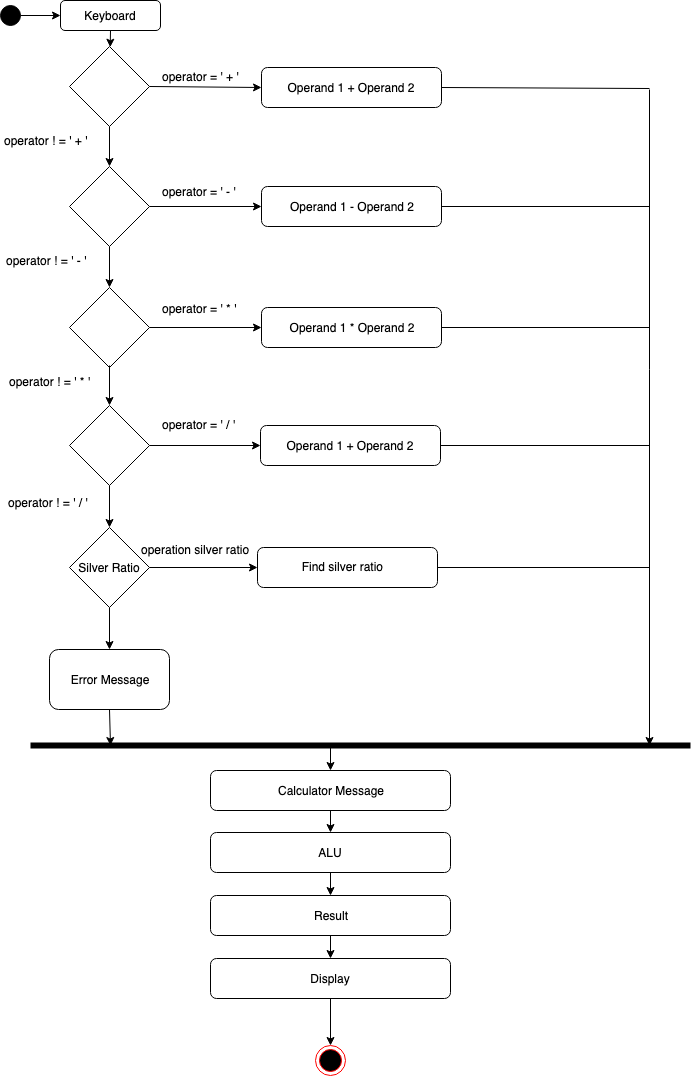

The diagram above was exported from draw.io. Its source (the exported page's mxGraphModel, read from the mxfile embedded in the PNG):
<mxGraphModel dx="946" dy="616" grid="1" gridSize="10" guides="1" tooltips="1" connect="1" arrows="1" fold="1" page="1" pageScale="1" pageWidth="850" pageHeight="1100" background="#ffffff" math="0" shadow="0">
  <root>
    <mxCell id="0" />
    <mxCell id="1" parent="0" />
    <mxCell id="HvwjdNJpTBc4ohYYf83F-1" value="" style="ellipse;whiteSpace=wrap;html=1;aspect=fixed;fillColor=#000000;" vertex="1" parent="1">
      <mxGeometry x="20" y="20" width="20" height="20" as="geometry" />
    </mxCell>
    <mxCell id="HvwjdNJpTBc4ohYYf83F-2" value="" style="rhombus;whiteSpace=wrap;html=1;fillColor=#FFFFFF;" vertex="1" parent="1">
      <mxGeometry x="89" y="61" width="80" height="80" as="geometry" />
    </mxCell>
    <mxCell id="HvwjdNJpTBc4ohYYf83F-3" value="" style="rhombus;whiteSpace=wrap;html=1;fillColor=#FFFFFF;" vertex="1" parent="1">
      <mxGeometry x="89" y="181" width="80" height="80" as="geometry" />
    </mxCell>
    <mxCell id="HvwjdNJpTBc4ohYYf83F-4" value="" style="rhombus;whiteSpace=wrap;html=1;fillColor=#FFFFFF;" vertex="1" parent="1">
      <mxGeometry x="89" y="302" width="80" height="80" as="geometry" />
    </mxCell>
    <mxCell id="HvwjdNJpTBc4ohYYf83F-5" value="Silver Ratio" style="rhombus;whiteSpace=wrap;html=1;fillColor=#FFFFFF;" vertex="1" parent="1">
      <mxGeometry x="89" y="542" width="80" height="80" as="geometry" />
    </mxCell>
    <mxCell id="HvwjdNJpTBc4ohYYf83F-6" value="" style="rhombus;whiteSpace=wrap;html=1;fillColor=#FFFFFF;" vertex="1" parent="1">
      <mxGeometry x="89" y="420" width="80" height="80" as="geometry" />
    </mxCell>
    <mxCell id="HvwjdNJpTBc4ohYYf83F-7" value="Operand 1 + Operand 2" style="rounded=1;whiteSpace=wrap;html=1;fillColor=#FFFFFF;" vertex="1" parent="1">
      <mxGeometry x="281" y="82" width="180" height="40" as="geometry" />
    </mxCell>
    <mxCell id="HvwjdNJpTBc4ohYYf83F-12" value="&lt;span style=&quot;white-space: normal&quot;&gt;Operand 1 - Operand 2&lt;/span&gt;" style="rounded=1;whiteSpace=wrap;html=1;fillColor=#FFFFFF;" vertex="1" parent="1">
      <mxGeometry x="281" y="201" width="180" height="40" as="geometry" />
    </mxCell>
    <mxCell id="HvwjdNJpTBc4ohYYf83F-13" value="&lt;span style=&quot;white-space: normal&quot;&gt;Operand 1 * Operand 2&lt;/span&gt;" style="rounded=1;whiteSpace=wrap;html=1;fillColor=#FFFFFF;" vertex="1" parent="1">
      <mxGeometry x="281" y="322" width="180" height="40" as="geometry" />
    </mxCell>
    <mxCell id="HvwjdNJpTBc4ohYYf83F-14" value="&lt;span style=&quot;white-space: normal&quot;&gt;Operand 1 + Operand 2&lt;/span&gt;" style="rounded=1;whiteSpace=wrap;html=1;fillColor=#FFFFFF;" vertex="1" parent="1">
      <mxGeometry x="280" y="440" width="180" height="40" as="geometry" />
    </mxCell>
    <mxCell id="HvwjdNJpTBc4ohYYf83F-15" value="" style="rounded=1;whiteSpace=wrap;html=1;fillColor=#FFFFFF;" vertex="1" parent="1">
      <mxGeometry x="277" y="562" width="180" height="40" as="geometry" />
    </mxCell>
    <mxCell id="HvwjdNJpTBc4ohYYf83F-16" value="" style="endArrow=classic;html=1;exitX=1;exitY=0.5;exitDx=0;exitDy=0;" edge="1" parent="1" source="HvwjdNJpTBc4ohYYf83F-1">
      <mxGeometry width="50" height="50" relative="1" as="geometry">
        <mxPoint x="169" y="450" as="sourcePoint" />
        <mxPoint x="80" y="30" as="targetPoint" />
      </mxGeometry>
    </mxCell>
    <mxCell id="HvwjdNJpTBc4ohYYf83F-18" value="" style="endArrow=classic;html=1;exitX=0.5;exitY=1;exitDx=0;exitDy=0;" edge="1" parent="1" source="HvwjdNJpTBc4ohYYf83F-2" target="HvwjdNJpTBc4ohYYf83F-3">
      <mxGeometry width="50" height="50" relative="1" as="geometry">
        <mxPoint x="169" y="40" as="sourcePoint" />
        <mxPoint x="139" y="90" as="targetPoint" />
      </mxGeometry>
    </mxCell>
    <mxCell id="HvwjdNJpTBc4ohYYf83F-19" value="" style="endArrow=classic;html=1;exitX=0.5;exitY=1;exitDx=0;exitDy=0;entryX=0.5;entryY=0;entryDx=0;entryDy=0;" edge="1" parent="1" source="HvwjdNJpTBc4ohYYf83F-3" target="HvwjdNJpTBc4ohYYf83F-4">
      <mxGeometry width="50" height="50" relative="1" as="geometry">
        <mxPoint x="139" y="170" as="sourcePoint" />
        <mxPoint x="139" y="230" as="targetPoint" />
      </mxGeometry>
    </mxCell>
    <mxCell id="HvwjdNJpTBc4ohYYf83F-20" value="" style="endArrow=classic;html=1;" edge="1" parent="1">
      <mxGeometry width="50" height="50" relative="1" as="geometry">
        <mxPoint x="129" y="380" as="sourcePoint" />
        <mxPoint x="129" y="420" as="targetPoint" />
      </mxGeometry>
    </mxCell>
    <mxCell id="HvwjdNJpTBc4ohYYf83F-21" value="" style="endArrow=classic;html=1;exitX=0.5;exitY=1;exitDx=0;exitDy=0;entryX=0.5;entryY=0;entryDx=0;entryDy=0;" edge="1" parent="1" source="HvwjdNJpTBc4ohYYf83F-6" target="HvwjdNJpTBc4ohYYf83F-5">
      <mxGeometry width="50" height="50" relative="1" as="geometry">
        <mxPoint x="129" y="580" as="sourcePoint" />
        <mxPoint x="129" y="540" as="targetPoint" />
      </mxGeometry>
    </mxCell>
    <mxCell id="HvwjdNJpTBc4ohYYf83F-22" value="" style="endArrow=classic;html=1;exitX=1;exitY=0.5;exitDx=0;exitDy=0;entryX=0;entryY=0.5;entryDx=0;entryDy=0;" edge="1" parent="1" source="HvwjdNJpTBc4ohYYf83F-5" target="HvwjdNJpTBc4ohYYf83F-15">
      <mxGeometry width="50" height="50" relative="1" as="geometry">
        <mxPoint x="89" y="790" as="sourcePoint" />
        <mxPoint x="279" y="680" as="targetPoint" />
      </mxGeometry>
    </mxCell>
    <mxCell id="HvwjdNJpTBc4ohYYf83F-23" value="" style="endArrow=classic;html=1;exitX=1;exitY=0.5;exitDx=0;exitDy=0;entryX=0;entryY=0.5;entryDx=0;entryDy=0;" edge="1" parent="1" source="HvwjdNJpTBc4ohYYf83F-6" target="HvwjdNJpTBc4ohYYf83F-14">
      <mxGeometry width="50" height="50" relative="1" as="geometry">
        <mxPoint x="169" y="540" as="sourcePoint" />
        <mxPoint x="289" y="538" as="targetPoint" />
      </mxGeometry>
    </mxCell>
    <mxCell id="HvwjdNJpTBc4ohYYf83F-24" value="" style="endArrow=classic;html=1;exitX=1;exitY=0.5;exitDx=0;exitDy=0;entryX=0;entryY=0.5;entryDx=0;entryDy=0;" edge="1" parent="1" source="HvwjdNJpTBc4ohYYf83F-4" target="HvwjdNJpTBc4ohYYf83F-13">
      <mxGeometry width="50" height="50" relative="1" as="geometry">
        <mxPoint x="189" y="700" as="sourcePoint" />
        <mxPoint x="309" y="700" as="targetPoint" />
      </mxGeometry>
    </mxCell>
    <mxCell id="HvwjdNJpTBc4ohYYf83F-25" value="" style="endArrow=classic;html=1;exitX=1;exitY=0.5;exitDx=0;exitDy=0;entryX=0;entryY=0.5;entryDx=0;entryDy=0;" edge="1" parent="1" source="HvwjdNJpTBc4ohYYf83F-3" target="HvwjdNJpTBc4ohYYf83F-12">
      <mxGeometry width="50" height="50" relative="1" as="geometry">
        <mxPoint x="169" y="270" as="sourcePoint" />
        <mxPoint x="279" y="300" as="targetPoint" />
      </mxGeometry>
    </mxCell>
    <mxCell id="HvwjdNJpTBc4ohYYf83F-26" value="" style="endArrow=classic;html=1;exitX=1;exitY=0.5;exitDx=0;exitDy=0;entryX=0;entryY=0.5;entryDx=0;entryDy=0;" edge="1" parent="1" source="HvwjdNJpTBc4ohYYf83F-2" target="HvwjdNJpTBc4ohYYf83F-7">
      <mxGeometry width="50" height="50" relative="1" as="geometry">
        <mxPoint x="179" y="270" as="sourcePoint" />
        <mxPoint x="299" y="270" as="targetPoint" />
      </mxGeometry>
    </mxCell>
    <mxCell id="HvwjdNJpTBc4ohYYf83F-27" value="Error Message" style="rounded=1;whiteSpace=wrap;html=1;fillColor=#FFFFFF;" vertex="1" parent="1">
      <mxGeometry x="69" y="664" width="120" height="60" as="geometry" />
    </mxCell>
    <mxCell id="HvwjdNJpTBc4ohYYf83F-28" value="" style="endArrow=classic;html=1;exitX=0.5;exitY=1;exitDx=0;exitDy=0;entryX=0.5;entryY=0;entryDx=0;entryDy=0;" edge="1" parent="1" source="HvwjdNJpTBc4ohYYf83F-5" target="HvwjdNJpTBc4ohYYf83F-27">
      <mxGeometry width="50" height="50" relative="1" as="geometry">
        <mxPoint x="79" y="910" as="sourcePoint" />
        <mxPoint x="129" y="660" as="targetPoint" />
      </mxGeometry>
    </mxCell>
    <mxCell id="HvwjdNJpTBc4ohYYf83F-29" value="" style="endArrow=none;html=1;exitX=1;exitY=0.5;exitDx=0;exitDy=0;" edge="1" parent="1" source="HvwjdNJpTBc4ohYYf83F-7">
      <mxGeometry width="50" height="50" relative="1" as="geometry">
        <mxPoint x="469" y="85" as="sourcePoint" />
        <mxPoint x="669" y="103" as="targetPoint" />
      </mxGeometry>
    </mxCell>
    <mxCell id="HvwjdNJpTBc4ohYYf83F-30" value="" style="endArrow=none;html=1;exitX=1;exitY=0.5;exitDx=0;exitDy=0;" edge="1" parent="1" source="HvwjdNJpTBc4ohYYf83F-12">
      <mxGeometry width="50" height="50" relative="1" as="geometry">
        <mxPoint x="479" y="130" as="sourcePoint" />
        <mxPoint x="669" y="221" as="targetPoint" />
      </mxGeometry>
    </mxCell>
    <mxCell id="HvwjdNJpTBc4ohYYf83F-31" value="" style="endArrow=none;html=1;exitX=1;exitY=0.5;exitDx=0;exitDy=0;" edge="1" parent="1" source="HvwjdNJpTBc4ohYYf83F-13">
      <mxGeometry width="50" height="50" relative="1" as="geometry">
        <mxPoint x="479" y="270" as="sourcePoint" />
        <mxPoint x="669" y="342" as="targetPoint" />
      </mxGeometry>
    </mxCell>
    <mxCell id="HvwjdNJpTBc4ohYYf83F-32" value="" style="endArrow=none;html=1;exitX=1;exitY=0.5;exitDx=0;exitDy=0;" edge="1" parent="1" source="HvwjdNJpTBc4ohYYf83F-14">
      <mxGeometry width="50" height="50" relative="1" as="geometry">
        <mxPoint x="479" y="410" as="sourcePoint" />
        <mxPoint x="669" y="460" as="targetPoint" />
      </mxGeometry>
    </mxCell>
    <mxCell id="HvwjdNJpTBc4ohYYf83F-33" value="" style="endArrow=none;html=1;exitX=1;exitY=0.5;exitDx=0;exitDy=0;" edge="1" parent="1" source="HvwjdNJpTBc4ohYYf83F-15">
      <mxGeometry width="50" height="50" relative="1" as="geometry">
        <mxPoint x="489" y="420" as="sourcePoint" />
        <mxPoint x="669" y="582" as="targetPoint" />
      </mxGeometry>
    </mxCell>
    <mxCell id="HvwjdNJpTBc4ohYYf83F-34" value="" style="endArrow=none;html=1;" edge="1" parent="1">
      <mxGeometry width="50" height="50" relative="1" as="geometry">
        <mxPoint x="669" y="104" as="sourcePoint" />
        <mxPoint x="669" y="664" as="targetPoint" />
      </mxGeometry>
    </mxCell>
    <mxCell id="HvwjdNJpTBc4ohYYf83F-36" value="" style="endArrow=none;html=1;strokeColor=#000000;strokeWidth=6;" edge="1" parent="1">
      <mxGeometry width="50" height="50" relative="1" as="geometry">
        <mxPoint x="50" y="760" as="sourcePoint" />
        <mxPoint x="710" y="760" as="targetPoint" />
      </mxGeometry>
    </mxCell>
    <mxCell id="HvwjdNJpTBc4ohYYf83F-38" value="" style="endArrow=classic;html=1;strokeColor=#000000;strokeWidth=1;" edge="1" parent="1">
      <mxGeometry width="50" height="50" relative="1" as="geometry">
        <mxPoint x="669" y="660" as="sourcePoint" />
        <mxPoint x="669" y="760" as="targetPoint" />
      </mxGeometry>
    </mxCell>
    <mxCell id="HvwjdNJpTBc4ohYYf83F-40" value="Calculator Message" style="rounded=1;whiteSpace=wrap;html=1;fillColor=#FFFFFF;" vertex="1" parent="1">
      <mxGeometry x="230" y="785" width="240" height="40" as="geometry" />
    </mxCell>
    <mxCell id="HvwjdNJpTBc4ohYYf83F-47" value="" style="endArrow=classic;html=1;strokeColor=#000000;strokeWidth=1;exitX=0.5;exitY=1;exitDx=0;exitDy=0;" edge="1" parent="1" source="HvwjdNJpTBc4ohYYf83F-27">
      <mxGeometry width="50" height="50" relative="1" as="geometry">
        <mxPoint x="130" y="730" as="sourcePoint" />
        <mxPoint x="130" y="760" as="targetPoint" />
      </mxGeometry>
    </mxCell>
    <mxCell id="HvwjdNJpTBc4ohYYf83F-48" value="ALU" style="rounded=1;whiteSpace=wrap;html=1;fillColor=#FFFFFF;" vertex="1" parent="1">
      <mxGeometry x="230" y="847" width="240" height="40" as="geometry" />
    </mxCell>
    <mxCell id="HvwjdNJpTBc4ohYYf83F-49" value="Result" style="rounded=1;whiteSpace=wrap;html=1;fillColor=#FFFFFF;" vertex="1" parent="1">
      <mxGeometry x="230" y="910" width="240" height="40" as="geometry" />
    </mxCell>
    <mxCell id="HvwjdNJpTBc4ohYYf83F-50" value="Display" style="rounded=1;whiteSpace=wrap;html=1;fillColor=#FFFFFF;" vertex="1" parent="1">
      <mxGeometry x="230" y="973" width="240" height="40" as="geometry" />
    </mxCell>
    <mxCell id="HvwjdNJpTBc4ohYYf83F-51" value="" style="endArrow=classic;html=1;strokeColor=#000000;strokeWidth=1;entryX=0.5;entryY=0;entryDx=0;entryDy=0;" edge="1" parent="1" target="HvwjdNJpTBc4ohYYf83F-40">
      <mxGeometry width="50" height="50" relative="1" as="geometry">
        <mxPoint x="350" y="760" as="sourcePoint" />
        <mxPoint x="100" y="1030" as="targetPoint" />
      </mxGeometry>
    </mxCell>
    <mxCell id="HvwjdNJpTBc4ohYYf83F-54" value="" style="endArrow=classic;html=1;strokeColor=#000000;strokeWidth=1;exitX=0.5;exitY=1;exitDx=0;exitDy=0;entryX=0.5;entryY=0;entryDx=0;entryDy=0;" edge="1" parent="1" source="HvwjdNJpTBc4ohYYf83F-48" target="HvwjdNJpTBc4ohYYf83F-49">
      <mxGeometry width="50" height="50" relative="1" as="geometry">
        <mxPoint x="50" y="1080" as="sourcePoint" />
        <mxPoint x="100" y="1030" as="targetPoint" />
      </mxGeometry>
    </mxCell>
    <mxCell id="HvwjdNJpTBc4ohYYf83F-55" value="" style="endArrow=classic;html=1;strokeColor=#000000;strokeWidth=1;exitX=0.5;exitY=1;exitDx=0;exitDy=0;entryX=0.5;entryY=0;entryDx=0;entryDy=0;" edge="1" parent="1" source="HvwjdNJpTBc4ohYYf83F-49" target="HvwjdNJpTBc4ohYYf83F-50">
      <mxGeometry width="50" height="50" relative="1" as="geometry">
        <mxPoint x="50" y="1080" as="sourcePoint" />
        <mxPoint x="100" y="1030" as="targetPoint" />
      </mxGeometry>
    </mxCell>
    <mxCell id="HvwjdNJpTBc4ohYYf83F-58" value="" style="endArrow=classic;html=1;strokeColor=#000000;strokeWidth=1;exitX=0.5;exitY=1;exitDx=0;exitDy=0;" edge="1" parent="1" source="HvwjdNJpTBc4ohYYf83F-40" target="HvwjdNJpTBc4ohYYf83F-48">
      <mxGeometry width="50" height="50" relative="1" as="geometry">
        <mxPoint x="50" y="1080" as="sourcePoint" />
        <mxPoint x="100" y="1030" as="targetPoint" />
      </mxGeometry>
    </mxCell>
    <mxCell id="HvwjdNJpTBc4ohYYf83F-59" value="" style="ellipse;html=1;shape=endState;fillColor=#000000;strokeColor=#ff0000;" vertex="1" parent="1">
      <mxGeometry x="335" y="1060" width="30" height="30" as="geometry" />
    </mxCell>
    <mxCell id="HvwjdNJpTBc4ohYYf83F-60" value="" style="endArrow=classic;html=1;strokeColor=#000000;strokeWidth=1;exitX=0.5;exitY=1;exitDx=0;exitDy=0;entryX=0.5;entryY=0;entryDx=0;entryDy=0;" edge="1" parent="1" source="HvwjdNJpTBc4ohYYf83F-50" target="HvwjdNJpTBc4ohYYf83F-59">
      <mxGeometry width="50" height="50" relative="1" as="geometry">
        <mxPoint x="50" y="1160" as="sourcePoint" />
        <mxPoint x="100" y="1110" as="targetPoint" />
      </mxGeometry>
    </mxCell>
    <mxCell id="HvwjdNJpTBc4ohYYf83F-61" value="Keyboard" style="rounded=1;whiteSpace=wrap;html=1;fillColor=#FFFFFF;" vertex="1" parent="1">
      <mxGeometry x="80" y="15" width="100" height="30" as="geometry" />
    </mxCell>
    <mxCell id="HvwjdNJpTBc4ohYYf83F-65" value="" style="endArrow=classic;html=1;strokeColor=#000000;strokeWidth=1;exitX=0.5;exitY=1;exitDx=0;exitDy=0;" edge="1" parent="1" source="HvwjdNJpTBc4ohYYf83F-61" target="HvwjdNJpTBc4ohYYf83F-2">
      <mxGeometry width="50" height="50" relative="1" as="geometry">
        <mxPoint x="60" y="330" as="sourcePoint" />
        <mxPoint x="55" y="710" as="targetPoint" />
      </mxGeometry>
    </mxCell>
    <mxCell id="HvwjdNJpTBc4ohYYf83F-66" value="operator = ' + '" style="text;html=1;resizable=0;points=[];autosize=1;align=left;verticalAlign=top;spacingTop=-4;" vertex="1" parent="1">
      <mxGeometry x="180" y="82" width="90" height="20" as="geometry" />
    </mxCell>
    <mxCell id="HvwjdNJpTBc4ohYYf83F-71" value="operator = ' - '" style="text;html=1;resizable=0;points=[];autosize=1;align=left;verticalAlign=top;spacingTop=-4;" vertex="1" parent="1">
      <mxGeometry x="180" y="197" width="90" height="20" as="geometry" />
    </mxCell>
    <mxCell id="HvwjdNJpTBc4ohYYf83F-72" value="operator = ' * '" style="text;html=1;resizable=0;points=[];autosize=1;align=left;verticalAlign=top;spacingTop=-4;" vertex="1" parent="1">
      <mxGeometry x="180" y="314" width="90" height="20" as="geometry" />
    </mxCell>
    <mxCell id="HvwjdNJpTBc4ohYYf83F-73" value="operator = ' / '" style="text;html=1;resizable=0;points=[];autosize=1;align=left;verticalAlign=top;spacingTop=-4;" vertex="1" parent="1">
      <mxGeometry x="180" y="430" width="90" height="20" as="geometry" />
    </mxCell>
    <mxCell id="HvwjdNJpTBc4ohYYf83F-76" value="operator ! = ' + '" style="text;html=1;resizable=0;points=[];autosize=1;align=left;verticalAlign=top;spacingTop=-4;" vertex="1" parent="1">
      <mxGeometry x="22" y="146" width="100" height="20" as="geometry" />
    </mxCell>
    <mxCell id="HvwjdNJpTBc4ohYYf83F-77" value="operator ! = ' - '" style="text;html=1;resizable=0;points=[];autosize=1;align=left;verticalAlign=top;spacingTop=-4;" vertex="1" parent="1">
      <mxGeometry x="24" y="266" width="100" height="20" as="geometry" />
    </mxCell>
    <mxCell id="HvwjdNJpTBc4ohYYf83F-78" value="operator ! = ' * '" style="text;html=1;resizable=0;points=[];autosize=1;align=left;verticalAlign=top;spacingTop=-4;" vertex="1" parent="1">
      <mxGeometry x="27" y="387" width="100" height="20" as="geometry" />
    </mxCell>
    <mxCell id="HvwjdNJpTBc4ohYYf83F-79" value="operator ! = ' / '" style="text;html=1;resizable=0;points=[];autosize=1;align=left;verticalAlign=top;spacingTop=-4;" vertex="1" parent="1">
      <mxGeometry x="26" y="508" width="100" height="20" as="geometry" />
    </mxCell>
    <mxCell id="HvwjdNJpTBc4ohYYf83F-80" value="operation silver ratio" style="text;html=1;resizable=0;points=[];autosize=1;align=left;verticalAlign=top;spacingTop=-4;" vertex="1" parent="1">
      <mxGeometry x="159" y="555" width="120" height="20" as="geometry" />
    </mxCell>
    <mxCell id="HvwjdNJpTBc4ohYYf83F-81" value="&amp;nbsp; &amp;nbsp; &amp;nbsp;Find silver ratio" style="text;html=1;" vertex="1" parent="1">
      <mxGeometry x="303" y="568" width="130" height="30" as="geometry" />
    </mxCell>
  </root>
</mxGraphModel>